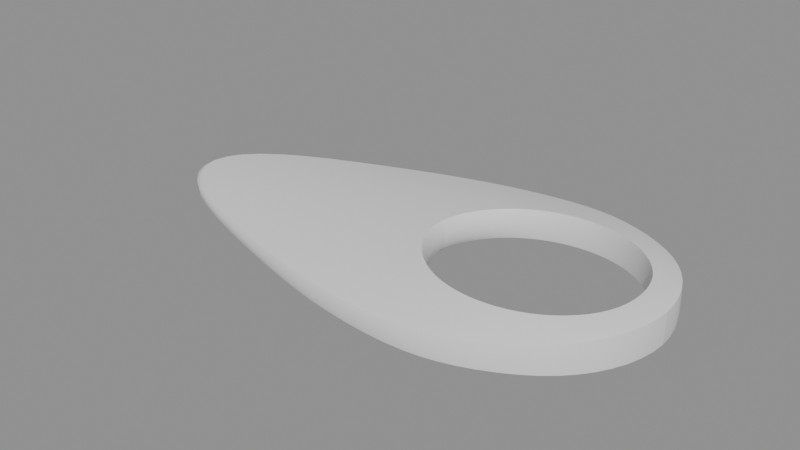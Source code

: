 # Source: hive_controller_surface_v1.blend  (saved by Blender 5.2.44; exported with 4.5.12 LTS)
import bpy
from mathutils import Matrix  # noqa: F401  (used for matrix-valued properties, if any)

bpy.ops.wm.read_factory_settings(use_empty=True)
scene = bpy.context.scene
scene.name = 'Scene'

# ---- meshes
me_hive_controller_shellmesh = bpy.data.meshes.new('hive_controller_shellMesh')
me_hive_controller_shellmesh.from_pydata([(0.055, 0.0, 0.01), (0.05, 0.018, 0.01), (0.038, 0.032, 0.009), (0.018, 0.042, 0.008), (0.0, 0.045, 0.007), (-0.03, 0.042, 0.006), (-0.065, 0.032, 0.005), (-0.105, 0.018, 0.004), (-0.12, 0.0, 0.004), (-0.105, -0.018, 0.004), (-0.065, -0.032, 0.005), (-0.03, -0.042, 0.006), (0.0, -0.045, 0.007), (0.018, -0.042, 0.008), (0.038, -0.032, 0.009), (0.05, -0.018, 0.01), (0.046, 0.0, 0.012), (0.044, 0.011, 0.012), (0.037, 0.02, 0.012), (0.027, 0.026, 0.012), (0.015, 0.028, 0.012), (0.003, 0.026, 0.012), (-0.007, 0.02, 0.012), (-0.014, 0.011, 0.012), (-0.017, 0.0, 0.012), (-0.014, -0.011, 0.012), (-0.007, -0.02, 0.012), (0.003, -0.026, 0.012), (0.015, -0.028, 0.012), (0.027, -0.026, 0.012), (0.037, -0.02, 0.012), (0.044, -0.011, 0.012), (0.055, 0.0, 0.0), (0.05, 0.018, 0.0), (0.038, 0.032, 0.0), (0.018, 0.042, 0.0), (0.0, 0.045, 0.0), (-0.03, 0.042, 0.0), (-0.065, 0.032, 0.0), (-0.105, 0.018, 0.0), (-0.12, 0.0, 0.0), (-0.105, -0.018, 0.0), (-0.065, -0.032, 0.0), (-0.03, -0.042, 0.0), (0.0, -0.045, 0.0), (0.018, -0.042, 0.0), (0.038, -0.032, 0.0), (0.05, -0.018, 0.0), (0.046, 0.0, 0.002), (0.044, 0.011, 0.002), (0.037, 0.02, 0.002), (0.027, 0.026, 0.002), (0.015, 0.028, 0.002), (0.003, 0.026, 0.002), (-0.007, 0.02, 0.002), (-0.014, 0.011, 0.002), (-0.017, 0.0, 0.002), (-0.014, -0.011, 0.002), (-0.007, -0.02, 0.002), (0.003, -0.026, 0.002), (0.015, -0.028, 0.002), (0.027, -0.026, 0.002), (0.037, -0.02, 0.002), (0.044, -0.011, 0.002)], [], [(0, 1, 17, 16), (32, 48, 49, 33), (0, 32, 33, 1), (16, 17, 49, 48), (1, 2, 18, 17), (33, 49, 50, 34), (1, 33, 34, 2), (17, 18, 50, 49), (2, 3, 19, 18), (34, 50, 51, 35), (2, 34, 35, 3), (18, 19, 51, 50), (3, 4, 20, 19), (35, 51, 52, 36), (3, 35, 36, 4), (19, 20, 52, 51), (4, 5, 21, 20), (36, 52, 53, 37), (4, 36, 37, 5), (20, 21, 53, 52), (5, 6, 22, 21), (37, 53, 54, 38), (5, 37, 38, 6), (21, 22, 54, 53), (6, 7, 23, 22), (38, 54, 55, 39), (6, 38, 39, 7), (22, 23, 55, 54), (7, 8, 24, 23), (39, 55, 56, 40), (7, 39, 40, 8), (23, 24, 56, 55), (8, 9, 25, 24), (40, 56, 57, 41), (8, 40, 41, 9), (24, 25, 57, 56), (9, 10, 26, 25), (41, 57, 58, 42), (9, 41, 42, 10), (25, 26, 58, 57), (10, 11, 27, 26), (42, 58, 59, 43), (10, 42, 43, 11), (26, 27, 59, 58), (11, 12, 28, 27), (43, 59, 60, 44), (11, 43, 44, 12), (27, 28, 60, 59), (12, 13, 29, 28), (44, 60, 61, 45), (12, 44, 45, 13), (28, 29, 61, 60), (13, 14, 30, 29), (45, 61, 62, 46), (13, 45, 46, 14), (29, 30, 62, 61), (14, 15, 31, 30), (46, 62, 63, 47), (14, 46, 47, 15), (30, 31, 63, 62), (15, 0, 16, 31), (47, 63, 48, 32), (15, 47, 32, 0), (31, 16, 48, 63)])
me_hive_controller_shellmesh.polygons.foreach_set('use_smooth', [True] * 64)
_k = set([(0, 1), (0, 15), (0, 32), (1, 2), (2, 3), (3, 4), (4, 5), (5, 6), (6, 7), (7, 8), (7, 39), (8, 9), (8, 40), (9, 10), (9, 41), (10, 11), (11, 12), (12, 13), (13, 14), (14, 15), (16, 17), (16, 31), (17, 18), (18, 19), (19, 20), (20, 21), (21, 22), (22, 23), (23, 24), (24, 25), (24, 56), (25, 26), (26, 27), (27, 28), (28, 29), (29, 30), (30, 31), (32, 33), (32, 47), (33, 34), (34, 35), (35, 36), (36, 37), (37, 38), (38, 39), (39, 40), (40, 41), (41, 42), (42, 43), (43, 44), (44, 45), (45, 46), (46, 47), (48, 49), (48, 63), (49, 50), (50, 51), (51, 52), (52, 53), (53, 54), (54, 55), (55, 56), (56, 57), (57, 58), (58, 59), (59, 60), (60, 61), (61, 62), (62, 63)])
me_hive_controller_shellmesh.attributes.new('sharp_edge', 'BOOLEAN', 'EDGE').data.foreach_set('value', [ (min(e.vertices), max(e.vertices)) in _k for e in me_hive_controller_shellmesh.edges])
_k = {(0, 1): 0.72, (16, 17): 0.72, (32, 33): 0.72, (48, 49): 0.72, (1, 2): 0.72, (17, 18): 0.72, (33, 34): 0.72, (49, 50): 0.72, (2, 3): 0.72, (18, 19): 0.72, (34, 35): 0.72, (50, 51): 0.72, (3, 4): 0.72, (19, 20): 0.72, (35, 36): 0.72, (51, 52): 0.72, (4, 5): 0.72, (20, 21): 0.72, (36, 37): 0.72, (52, 53): 0.72, (5, 6): 0.72, (21, 22): 0.72, (37, 38): 0.72, (53, 54): 0.72, (6, 7): 0.72, (22, 23): 0.72, (38, 39): 0.72, (54, 55): 0.72, (7, 8): 0.72, (23, 24): 0.72, (39, 40): 0.72, (55, 56): 0.72, (8, 9): 0.72, (24, 25): 0.72, (40, 41): 0.72, (56, 57): 0.72, (9, 10): 0.72, (25, 26): 0.72, (41, 42): 0.72, (57, 58): 0.72, (10, 11): 0.72, (26, 27): 0.72, (42, 43): 0.72, (58, 59): 0.72, (11, 12): 0.72, (27, 28): 0.72, (43, 44): 0.72, (59, 60): 0.72, (12, 13): 0.72, (28, 29): 0.72, (44, 45): 0.72, (60, 61): 0.72, (13, 14): 0.72, (29, 30): 0.72, (45, 46): 0.72, (61, 62): 0.72, (14, 15): 0.72, (30, 31): 0.72, (46, 47): 0.72, (62, 63): 0.72, (0, 15): 0.72, (16, 31): 0.72, (32, 47): 0.72, (48, 63): 0.72}
me_hive_controller_shellmesh.attributes.new('crease_edge', 'FLOAT', 'EDGE').data.foreach_set('value', [_k.get((min(e.vertices), max(e.vertices)), 0.0) for e in me_hive_controller_shellmesh.edges])
_uv = me_hive_controller_shellmesh.uv_layers.new(name='QuadAnnularShellUV')
_uv.uv.foreach_set('vector', [0.0, 0.0, 1.0, 0.0, 1.0, 1.0, 0.0, 1.0, 0.0, 0.0, 1.0, 0.0, 1.0, 1.0, 0.0, 1.0, 0.0, 0.0, 1.0, 0.0, 1.0, 1.0, 0.0, 1.0, 0.0, 0.0, 1.0, 0.0, 1.0, 1.0, 0.0, 1.0, 0.0, 0.0, 1.0, 0.0, 1.0, 1.0, 0.0, 1.0, 0.0, 0.0, 1.0, 0.0, 1.0, 1.0, 0.0, 1.0, 0.0, 0.0, 1.0, 0.0, 1.0, 1.0, 0.0, 1.0, 0.0, 0.0, 1.0, 0.0, 1.0, 1.0, 0.0, 1.0, 0.0, 0.0, 1.0, 0.0, 1.0, 1.0, 0.0, 1.0, 0.0, 0.0, 1.0, 0.0, 1.0, 1.0, 0.0, 1.0, 0.0, 0.0, 1.0, 0.0, 1.0, 1.0, 0.0, 1.0, 0.0, 0.0, 1.0, 0.0, 1.0, 1.0, 0.0, 1.0, 0.0, 0.0, 1.0, 0.0, 1.0, 1.0, 0.0, 1.0, 0.0, 0.0, 1.0, 0.0, 1.0, 1.0, 0.0, 1.0, 0.0, 0.0, 1.0, 0.0, 1.0, 1.0, 0.0, 1.0, 0.0, 0.0, 1.0, 0.0, 1.0, 1.0, 0.0, 1.0, 0.0, 0.0, 1.0, 0.0, 1.0, 1.0, 0.0, 1.0, 0.0, 0.0, 1.0, 0.0, 1.0, 1.0, 0.0, 1.0, 0.0, 0.0, 1.0, 0.0, 1.0, 1.0, 0.0, 1.0, 0.0, 0.0, 1.0, 0.0, 1.0, 1.0, 0.0, 1.0, 0.0, 0.0, 1.0, 0.0, 1.0, 1.0, 0.0, 1.0, 0.0, 0.0, 1.0, 0.0, 1.0, 1.0, 0.0, 1.0, 0.0, 0.0, 1.0, 0.0, 1.0, 1.0, 0.0, 1.0, 0.0, 0.0, 1.0, 0.0, 1.0, 1.0, 0.0, 1.0, 0.0, 0.0, 1.0, 0.0, 1.0, 1.0, 0.0, 1.0, 0.0, 0.0, 1.0, 0.0, 1.0, 1.0, 0.0, 1.0, 0.0, 0.0, 1.0, 0.0, 1.0, 1.0, 0.0, 1.0, 0.0, 0.0, 1.0, 0.0, 1.0, 1.0, 0.0, 1.0, 0.0, 0.0, 1.0, 0.0, 1.0, 1.0, 0.0, 1.0, 0.0, 0.0, 1.0, 0.0, 1.0, 1.0, 0.0, 1.0, 0.0, 0.0, 1.0, 0.0, 1.0, 1.0, 0.0, 1.0, 0.0, 0.0, 1.0, 0.0, 1.0, 1.0, 0.0, 1.0, 0.0, 0.0, 1.0, 0.0, 1.0, 1.0, 0.0, 1.0, 0.0, 0.0, 1.0, 0.0, 1.0, 1.0, 0.0, 1.0, 0.0, 0.0, 1.0, 0.0, 1.0, 1.0, 0.0, 1.0, 0.0, 0.0, 1.0, 0.0, 1.0, 1.0, 0.0, 1.0, 0.0, 0.0, 1.0, 0.0, 1.0, 1.0, 0.0, 1.0, 0.0, 0.0, 1.0, 0.0, 1.0, 1.0, 0.0, 1.0, 0.0, 0.0, 1.0, 0.0, 1.0, 1.0, 0.0, 1.0, 0.0, 0.0, 1.0, 0.0, 1.0, 1.0, 0.0, 1.0, 0.0, 0.0, 1.0, 0.0, 1.0, 1.0, 0.0, 1.0, 0.0, 0.0, 1.0, 0.0, 1.0, 1.0, 0.0, 1.0, 0.0, 0.0, 1.0, 0.0, 1.0, 1.0, 0.0, 1.0, 0.0, 0.0, 1.0, 0.0, 1.0, 1.0, 0.0, 1.0, 0.0, 0.0, 1.0, 0.0, 1.0, 1.0, 0.0, 1.0, 0.0, 0.0, 1.0, 0.0, 1.0, 1.0, 0.0, 1.0, 0.0, 0.0, 1.0, 0.0, 1.0, 1.0, 0.0, 1.0, 0.0, 0.0, 1.0, 0.0, 1.0, 1.0, 0.0, 1.0, 0.0, 0.0, 1.0, 0.0, 1.0, 1.0, 0.0, 1.0, 0.0, 0.0, 1.0, 0.0, 1.0, 1.0, 0.0, 1.0, 0.0, 0.0, 1.0, 0.0, 1.0, 1.0, 0.0, 1.0, 0.0, 0.0, 1.0, 0.0, 1.0, 1.0, 0.0, 1.0, 0.0, 0.0, 1.0, 0.0, 1.0, 1.0, 0.0, 1.0, 0.0, 0.0, 1.0, 0.0, 1.0, 1.0, 0.0, 1.0, 0.0, 0.0, 1.0, 0.0, 1.0, 1.0, 0.0, 1.0, 0.0, 0.0, 1.0, 0.0, 1.0, 1.0, 0.0, 1.0, 0.0, 0.0, 1.0, 0.0, 1.0, 1.0, 0.0, 1.0, 0.0, 0.0, 1.0, 0.0, 1.0, 1.0, 0.0, 1.0, 0.0, 0.0, 1.0, 0.0, 1.0, 1.0, 0.0, 1.0, 0.0, 0.0, 1.0, 0.0, 1.0, 1.0, 0.0, 1.0, 0.0, 0.0, 1.0, 0.0, 1.0, 1.0, 0.0, 1.0, 0.0, 0.0, 1.0, 0.0, 1.0, 1.0, 0.0, 1.0, 0.0, 0.0, 1.0, 0.0, 1.0, 1.0, 0.0, 1.0, 0.0, 0.0, 1.0, 0.0, 1.0, 1.0, 0.0, 1.0])
me_hive_controller_shellmesh.update()

# ---- objects
ob_hive_controller_shell = bpy.data.objects.new('hive_controller_shell', me_hive_controller_shellmesh)

# ---- transforms, parenting, visibility, modifiers, constraints
ob_hive_controller_shell.location = (0.0, 0.0, 0.0)
_m = ob_hive_controller_shell.modifiers.new('Tutorial_Live_Subdivision', 'SUBSURF')
_m.levels = 2

# ---- collection membership
scene.collection.objects.link(ob_hive_controller_shell)

# ---- scene / render settings (as saved in the file)
scene.frame_start = 1; scene.frame_end = 250; scene.frame_set(1)
scene.render.engine = 'BLENDER_EEVEE_NEXT'
scene.render.bake_bias = 0.0
scene.render.bake_samples = 0
scene.render.compositor_device = 'GPU'
scene.eevee.use_volume_custom_range = False
scene.eevee.fast_gi_thickness_near = 0.1
scene.eevee.fast_gi_thickness_far = 0.0
scene.eevee.ray_tracing_options.screen_trace_thickness = 0.1
bpy.context.view_layer.update()

# ---- added for rendering (the .blend has no active camera and no usable light): camera, sun + grey world if the file has none
cam_auto = bpy.data.cameras.new('AutoCamera')
cam_auto.lens = 50.0
cam_auto.sensor_width = 36.0
cam_auto.clip_end = 1000.0
ob_auto_camera = bpy.data.objects.new('AutoCamera', cam_auto)
scene.collection.objects.link(ob_auto_camera)
ob_auto_camera.location = (0.152545, -0.222054, 0.154036)
ob_auto_camera.rotation_euler = (1.09748, -7.21219e-08, 0.694738)
scene.camera = ob_auto_camera
light_auto_sun = bpy.data.lights.new('AutoSun', 'SUN')
light_auto_sun.energy = 3.0
light_auto_sun.angle = 0.0523599
ob_auto_sun = bpy.data.objects.new('AutoSun', light_auto_sun)
scene.collection.objects.link(ob_auto_sun)
ob_auto_sun.rotation_euler = (0.872665, 0.174533, 0.523599)
if scene.world is None:
    world_auto = bpy.data.worlds.new('AutoWorld')
    world_auto.color = (0.3, 0.3, 0.3)
    scene.world = world_auto
bpy.context.view_layer.update()
